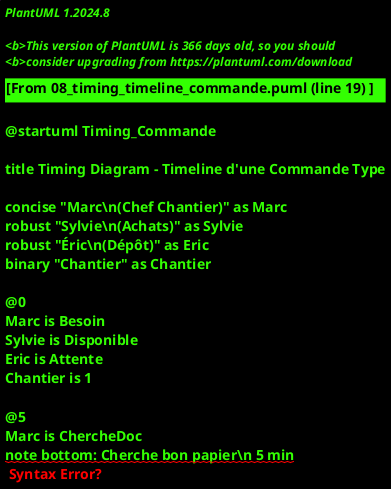

The diagram above was rendered by PlantUML. Its source (embedded in the PNG):
@startuml Timing_Commande

title Timing Diagram - Timeline d'une Commande Type

concise "Marc\n(Chef Chantier)" as Marc
robust "Sylvie\n(Achats)" as Sylvie
robust "Éric\n(Dépôt)" as Eric
binary "Chantier" as Chantier

' Jour 1 - Lundi
@0
Marc is Besoin
Sylvie is Disponible
Eric is Attente
Chantier is 1

@5
Marc is ChercheDoc
note bottom: Cherche bon papier\n⏰ 5 min

@10
Marc is RemplitBon
note bottom: Remplit à la main\n🔴 Référence imprécise

@15
Marc is AppelSylvie
Sylvie is Reunion
note bottom: 🔴 Pas de réponse\nEn réunion

@40
Marc is Attend
note bottom: Rappelle x3\n⏰ 25 min perdu

@45
Marc is AppelSylvie
Sylvie is TraiteAppel
note bottom: Enfin disponible!

@50
Marc is Attend
Sylvie is ChercheSage
note bottom: Recherche produit\n🔴 12 références!

@62
Sylvie is ChercheExcel
note bottom: Cherche fournisseur\n⏰ 8 min

@70
Sylvie is AppelFourn
note bottom: Appel téléphone\n🔴 Pas de cmd en ligne\n⏰ 15 min

@85
Sylvie is EmailConfirm
note bottom: Email confirmation\n🔴 RE-SAISIE #4

@95
Sylvie is SaisieSage
note bottom: Saisit Sage\n🔴 RE-SAISIE #5

@100
Sylvie is SaisieExcel
note bottom: Saisit Excel\n🔴 RE-SAISIE #6

@105
Sylvie is Disponible
Marc is Attend
note bottom: Attente livraison

' Blocage chantier
@110
Chantier is 0
note bottom: ⛔ CHANTIER BLOQUÉ\nChantier bloqué

' Jour 2 - Mardi (attente)
@1440
Marc is AppelSuivi
Sylvie is RenseigneMarc
note bottom: Marc inquiet\nAppelle pour suivi

@1455
Marc is Attend
Sylvie is Disponible

' Jour 3 - Mercredi - Livraison
@2880
Eric is Reception
note bottom: Camion arrive

@2895
Eric is ChercheDoc
note bottom: Cherche bon de cmd\n⏰ 15 min

@2910
Eric is CompareRef
note bottom: Compare références\n🔴 Nomenclatures ≠

@2920
Eric is AppelSylvie
Sylvie is RenseigneEric
note bottom: Vérification\n⏰ 10 min

@2930
Eric is Compte
Sylvie is Disponible
note bottom: Compte manuellement\n🔴 Pas de scan\n⏰ 10 min

@2940
Eric is Range
note bottom: Range "quelque part"\n🔴 Pas de plan

@2950
Eric is AttendPC
note bottom: Attend le PC\n🔴 1 seul poste!\n⏰ 15 min

@2965
Eric is SaisieSage
note bottom: Saisit réception\n🔴 RE-SAISIE #7\n⏰ 20 min

@2985
Eric is Attente
Marc is RecupereDepot
note bottom: Marc va au dépôt

@3000
Marc is RetourChantier

@3015
Marc is Deballage

@3020
Marc is ERREUR
Chantier is 0
note bottom: ❌ MAUVAIS CÂBLE!\n🔴 Chantier bloqué 3j\nChantier bloqué perdu

@3025
Marc is AppelFurieux
Sylvie is GereErreur
note bottom: 😭 Marc furieux\nIl faut recommencer

@3040
Marc is Attend
Sylvie is Disponible
Eric is Attente

note bottom
  **BILAN TIMING**
  ⏰ Durée totale: **3 jours** (4,320 min)
  ⏰ Temps productif: **~120 min** (2h)
  ⏰ Temps perdu: **4,200 min** (70h)

  ❌ Résultat: **ÉCHEC** (50% des cas)
  Process inefficace

  Si succès: 3 jours
  Si échec: 6 jours (recommence)
end note

@enduml